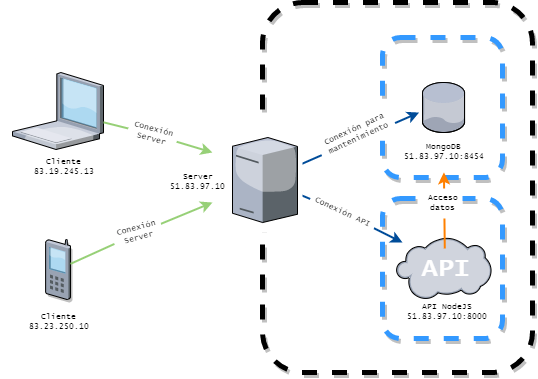

The diagram above was exported from draw.io. Its source (the exported page's mxGraphModel, read from the mxfile embedded in the PNG):
<mxGraphModel dx="548" dy="333" grid="1" gridSize="10" guides="1" tooltips="1" connect="1" arrows="1" fold="1" page="1" pageScale="1" pageWidth="850" pageHeight="1100" background="none" math="0" shadow="0">
  <root>
    <mxCell id="0" />
    <mxCell id="1" parent="0" />
    <mxCell id="fD3LO_Pg_agouGAz1HaD-34" style="edgeStyle=none;orthogonalLoop=1;jettySize=auto;html=1;rounded=1;shadow=0;sketch=0;strokeWidth=2;strokeColor=#97D077;startArrow=none;" edge="1" parent="1" source="fD3LO_Pg_agouGAz1HaD-63">
      <mxGeometry relative="1" as="geometry">
        <mxPoint x="279.9999999999999" y="480.0000000000001" as="targetPoint" />
      </mxGeometry>
    </mxCell>
    <mxCell id="fD3LO_Pg_agouGAz1HaD-35" style="edgeStyle=none;orthogonalLoop=1;jettySize=auto;html=1;rounded=1;shadow=0;sketch=0;strokeWidth=2;strokeColor=#97D077;startArrow=none;" edge="1" parent="1" source="fD3LO_Pg_agouGAz1HaD-65">
      <mxGeometry relative="1" as="geometry">
        <mxPoint x="279.9999999999999" y="530.0000000000001" as="targetPoint" />
        <mxPoint x="171.0000000000001" y="571.2718446601943" as="sourcePoint" />
      </mxGeometry>
    </mxCell>
    <mxCell id="fD3LO_Pg_agouGAz1HaD-33" value="" style="rounded=1;whiteSpace=wrap;html=1;dashed=1;sketch=0;strokeColor=#000000;strokeWidth=5;fillColor=none;glass=0;shadow=1;" vertex="1" parent="1">
      <mxGeometry x="330" y="330" width="270" height="370" as="geometry" />
    </mxCell>
    <mxCell id="fD3LO_Pg_agouGAz1HaD-29" value="" style="verticalLabelPosition=bottom;sketch=0;aspect=fixed;html=1;verticalAlign=top;strokeColor=none;align=center;outlineConnect=0;shape=mxgraph.citrix.database;" vertex="1" parent="1">
      <mxGeometry x="490" y="410" width="42.5" height="50" as="geometry" />
    </mxCell>
    <mxCell id="fD3LO_Pg_agouGAz1HaD-30" value="" style="verticalLabelPosition=bottom;sketch=0;aspect=fixed;html=1;verticalAlign=top;strokeColor=none;align=center;outlineConnect=0;shape=mxgraph.citrix.cloud;" vertex="1" parent="1">
      <mxGeometry x="463.75" y="565" width="95" height="62" as="geometry" />
    </mxCell>
    <mxCell id="fD3LO_Pg_agouGAz1HaD-31" value="" style="rounded=1;whiteSpace=wrap;html=1;sketch=0;fillColor=none;dashed=1;strokeColor=#3399FF;strokeWidth=5;shadow=1;" vertex="1" parent="1">
      <mxGeometry x="450" y="365" width="120" height="140" as="geometry" />
    </mxCell>
    <mxCell id="fD3LO_Pg_agouGAz1HaD-32" value="" style="rounded=1;whiteSpace=wrap;html=1;sketch=0;fillColor=none;dashed=1;strokeColor=#3399FF;strokeWidth=5;shadow=1;" vertex="1" parent="1">
      <mxGeometry x="450" y="526" width="120" height="140" as="geometry" />
    </mxCell>
    <mxCell id="fD3LO_Pg_agouGAz1HaD-41" style="edgeStyle=none;orthogonalLoop=1;jettySize=auto;html=1;entryX=0.305;entryY=0.536;entryDx=0;entryDy=0;entryPerimeter=0;rounded=1;shadow=0;sketch=0;strokeWidth=2;fillColor=#dae8fc;strokeColor=#004C99;" edge="1" parent="1" source="fD3LO_Pg_agouGAz1HaD-28" target="fD3LO_Pg_agouGAz1HaD-31">
      <mxGeometry relative="1" as="geometry" />
    </mxCell>
    <mxCell id="fD3LO_Pg_agouGAz1HaD-43" style="edgeStyle=none;orthogonalLoop=1;jettySize=auto;html=1;rounded=1;shadow=0;sketch=0;strokeWidth=2;startArrow=none;fillColor=#dae8fc;strokeColor=#004C99;" edge="1" parent="1" source="fD3LO_Pg_agouGAz1HaD-55">
      <mxGeometry relative="1" as="geometry">
        <mxPoint x="364.9999999999999" y="533.8009691629957" as="sourcePoint" />
        <mxPoint x="470" y="570" as="targetPoint" />
      </mxGeometry>
    </mxCell>
    <mxCell id="fD3LO_Pg_agouGAz1HaD-44" value="API" style="text;html=1;resizable=0;autosize=1;align=center;verticalAlign=middle;points=[];fillColor=none;strokeColor=none;rounded=0;shadow=1;glass=0;dashed=1;sketch=0;fontSize=26;fontColor=#FFFFFF;fontStyle=1;fontFamily=Lucida Console;" vertex="1" parent="1">
      <mxGeometry x="482.5" y="576" width="60" height="40" as="geometry" />
    </mxCell>
    <mxCell id="fD3LO_Pg_agouGAz1HaD-45" value="Cliente&lt;br&gt;83.19.245.13" style="text;html=1;resizable=0;autosize=1;align=center;verticalAlign=middle;points=[];fillColor=none;strokeColor=none;rounded=0;shadow=1;glass=0;dashed=1;sketch=0;fontFamily=Lucida Console;fontSize=8;fontColor=#000000;rotation=0;" vertex="1" parent="1">
      <mxGeometry x="96" y="480" width="70" height="30" as="geometry" />
    </mxCell>
    <mxCell id="fD3LO_Pg_agouGAz1HaD-46" value="Cliente&lt;br&gt;83.23.250.10" style="text;html=1;resizable=0;autosize=1;align=center;verticalAlign=middle;points=[];fillColor=none;strokeColor=none;rounded=0;shadow=1;glass=0;dashed=1;sketch=0;fontFamily=Lucida Console;fontSize=8;fontColor=#000000;rotation=0;" vertex="1" parent="1">
      <mxGeometry x="90.5" y="635" width="70" height="30" as="geometry" />
    </mxCell>
    <mxCell id="fD3LO_Pg_agouGAz1HaD-68" style="edgeStyle=none;rounded=1;sketch=0;orthogonalLoop=1;jettySize=auto;html=1;shadow=0;fontFamily=Lucida Console;fontSize=8;fontColor=none;strokeColor=#FF8000;strokeWidth=2;" edge="1" parent="1" source="fD3LO_Pg_agouGAz1HaD-47" target="fD3LO_Pg_agouGAz1HaD-28">
      <mxGeometry relative="1" as="geometry" />
    </mxCell>
    <mxCell id="fD3LO_Pg_agouGAz1HaD-47" value="Server&lt;br&gt;51.83.97.10" style="text;html=1;resizable=0;autosize=1;align=center;verticalAlign=middle;points=[];fillColor=none;strokeColor=none;rounded=0;shadow=1;glass=0;dashed=1;sketch=0;fontFamily=Lucida Console;fontSize=8;fontColor=#000000;rotation=0;" vertex="1" parent="1">
      <mxGeometry x="230" y="495" width="70" height="30" as="geometry" />
    </mxCell>
    <mxCell id="fD3LO_Pg_agouGAz1HaD-49" value="MongoDB&lt;br&gt;51.83.97.10:8454" style="text;html=1;resizable=0;autosize=1;align=center;verticalAlign=middle;points=[];fillColor=none;strokeColor=none;rounded=0;shadow=1;glass=0;dashed=1;sketch=0;fontFamily=Lucida Console;fontSize=8;fontColor=#000000;rotation=0;" vertex="1" parent="1">
      <mxGeometry x="466.25" y="465" width="90" height="30" as="geometry" />
    </mxCell>
    <mxCell id="fD3LO_Pg_agouGAz1HaD-50" value="API NodeJS&lt;br&gt;51.83.97.10:8000" style="text;html=1;resizable=0;autosize=1;align=center;verticalAlign=middle;points=[];fillColor=none;strokeColor=none;rounded=0;shadow=1;glass=0;dashed=1;sketch=0;fontFamily=Lucida Console;fontSize=8;fontColor=#000000;rotation=0;" vertex="1" parent="1">
      <mxGeometry x="468.75" y="625" width="90" height="30" as="geometry" />
    </mxCell>
    <mxCell id="fD3LO_Pg_agouGAz1HaD-51" value="Conexión para&lt;br&gt;mantenimiento" style="text;html=1;resizable=0;autosize=1;align=center;verticalAlign=middle;points=[];fillColor=default;strokeColor=none;rounded=0;shadow=0;glass=0;dashed=1;sketch=0;fontFamily=Lucida Console;fontSize=8;fontColor=#000000;rotation=-25;labelBackgroundColor=default;fontStyle=0" vertex="1" parent="1">
      <mxGeometry x="383.75" y="447" width="80" height="30" as="geometry" />
    </mxCell>
    <mxCell id="fD3LO_Pg_agouGAz1HaD-53" style="edgeStyle=none;rounded=1;sketch=0;orthogonalLoop=1;jettySize=auto;html=1;entryX=0.502;entryY=1.161;entryDx=0;entryDy=0;entryPerimeter=0;shadow=0;fontFamily=Lucida Console;fontSize=8;fontColor=#000000;strokeWidth=2;strokeColor=#FF8000;" edge="1" parent="1" source="fD3LO_Pg_agouGAz1HaD-44" target="fD3LO_Pg_agouGAz1HaD-49">
      <mxGeometry relative="1" as="geometry" />
    </mxCell>
    <mxCell id="fD3LO_Pg_agouGAz1HaD-56" value="Acceso&lt;br&gt;datos" style="text;html=1;resizable=0;autosize=1;align=center;verticalAlign=middle;points=[];fillColor=default;strokeColor=none;rounded=0;shadow=0;glass=0;dashed=1;sketch=0;fontFamily=Lucida Console;fontSize=8;fontColor=#000000;rotation=0;labelBackgroundColor=default;fontStyle=0" vertex="1" parent="1">
      <mxGeometry x="490" y="516" width="40" height="30" as="geometry" />
    </mxCell>
    <mxCell id="fD3LO_Pg_agouGAz1HaD-55" value="Conexión API" style="text;html=1;resizable=0;autosize=1;align=center;verticalAlign=middle;points=[];fillColor=default;strokeColor=none;rounded=0;shadow=0;glass=0;dashed=1;sketch=0;fontFamily=Lucida Console;fontSize=8;fontColor=#000000;rotation=25;labelBackgroundColor=default;fontStyle=0" vertex="1" parent="1">
      <mxGeometry x="375" y="530" width="70" height="20" as="geometry" />
    </mxCell>
    <mxCell id="fD3LO_Pg_agouGAz1HaD-58" value="" style="edgeStyle=none;orthogonalLoop=1;jettySize=auto;html=1;rounded=1;shadow=0;sketch=0;strokeWidth=2;endArrow=none;fillColor=#dae8fc;strokeColor=#004C99;" edge="1" parent="1" source="fD3LO_Pg_agouGAz1HaD-28" target="fD3LO_Pg_agouGAz1HaD-55">
      <mxGeometry relative="1" as="geometry">
        <mxPoint x="365.0000000000001" y="522.2727272727273" as="sourcePoint" />
        <mxPoint x="470" y="570" as="targetPoint" />
      </mxGeometry>
    </mxCell>
    <mxCell id="fD3LO_Pg_agouGAz1HaD-60" value="" style="rounded=0;whiteSpace=wrap;html=1;shadow=0;glass=0;labelBackgroundColor=default;sketch=0;fontFamily=Lucida Console;fontSize=8;fontColor=none;strokeColor=none;strokeWidth=5;fillColor=default;noLabel=1;" vertex="1" parent="1">
      <mxGeometry x="300" y="450" width="70" height="110" as="geometry" />
    </mxCell>
    <mxCell id="fD3LO_Pg_agouGAz1HaD-28" value="" style="verticalLabelPosition=bottom;sketch=0;aspect=fixed;html=1;verticalAlign=top;strokeColor=none;align=center;outlineConnect=0;shape=mxgraph.citrix.license_server;labelBackgroundColor=default;" vertex="1" parent="1">
      <mxGeometry x="300" y="465" width="65" height="85" as="geometry" />
    </mxCell>
    <mxCell id="fD3LO_Pg_agouGAz1HaD-61" value="" style="rounded=0;whiteSpace=wrap;html=1;shadow=0;glass=0;labelBackgroundColor=default;sketch=0;fontFamily=Lucida Console;fontSize=8;fontColor=none;strokeColor=none;strokeWidth=5;fillColor=default;noLabel=1;" vertex="1" parent="1">
      <mxGeometry x="100" y="550" width="50" height="90" as="geometry" />
    </mxCell>
    <mxCell id="fD3LO_Pg_agouGAz1HaD-54" value="" style="verticalLabelPosition=bottom;sketch=0;aspect=fixed;html=1;verticalAlign=top;strokeColor=none;align=center;outlineConnect=0;shape=mxgraph.citrix.cell_phone;shadow=1;glass=0;fontFamily=Lucida Console;fontSize=8;fontColor=#000000;fillColor=none;" vertex="1" parent="1">
      <mxGeometry x="113" y="567" width="25" height="60" as="geometry" />
    </mxCell>
    <mxCell id="fD3LO_Pg_agouGAz1HaD-62" value="" style="rounded=0;whiteSpace=wrap;html=1;shadow=0;glass=0;labelBackgroundColor=default;sketch=0;fontFamily=Lucida Console;fontSize=8;fontColor=none;strokeColor=none;strokeWidth=5;fillColor=default;noLabel=1;" vertex="1" parent="1">
      <mxGeometry x="70" y="390" width="110" height="90" as="geometry" />
    </mxCell>
    <mxCell id="fD3LO_Pg_agouGAz1HaD-24" value="" style="verticalLabelPosition=bottom;sketch=0;aspect=fixed;html=1;verticalAlign=top;strokeColor=none;align=center;outlineConnect=0;shape=mxgraph.citrix.laptop_1;" vertex="1" parent="1">
      <mxGeometry x="80" y="400" width="91" height="77" as="geometry" />
    </mxCell>
    <mxCell id="fD3LO_Pg_agouGAz1HaD-63" value="Conexión&lt;br&gt;Server" style="text;html=1;resizable=0;autosize=1;align=center;verticalAlign=middle;points=[];fillColor=default;strokeColor=none;rounded=0;shadow=0;glass=0;dashed=1;sketch=0;fontFamily=Lucida Console;fontSize=8;fontColor=#000000;rotation=15;labelBackgroundColor=default;fontStyle=0" vertex="1" parent="1">
      <mxGeometry x="195" y="447" width="50" height="30" as="geometry" />
    </mxCell>
    <mxCell id="fD3LO_Pg_agouGAz1HaD-64" value="" style="edgeStyle=none;orthogonalLoop=1;jettySize=auto;html=1;rounded=1;shadow=0;sketch=0;strokeWidth=2;strokeColor=#97D077;endArrow=none;" edge="1" parent="1" source="fD3LO_Pg_agouGAz1HaD-24" target="fD3LO_Pg_agouGAz1HaD-63">
      <mxGeometry relative="1" as="geometry">
        <mxPoint x="280" y="480.0000000000001" as="targetPoint" />
        <mxPoint x="171" y="450.72168284789655" as="sourcePoint" />
      </mxGeometry>
    </mxCell>
    <mxCell id="fD3LO_Pg_agouGAz1HaD-65" value="Conexión&lt;br&gt;Server" style="text;html=1;resizable=0;autosize=1;align=center;verticalAlign=middle;points=[];fillColor=default;strokeColor=none;rounded=0;shadow=0;glass=0;dashed=1;sketch=0;fontFamily=Lucida Console;fontSize=8;fontColor=#000000;rotation=-15;labelBackgroundColor=default;fontStyle=0" vertex="1" parent="1">
      <mxGeometry x="180" y="546" width="50" height="30" as="geometry" />
    </mxCell>
    <mxCell id="fD3LO_Pg_agouGAz1HaD-66" value="" style="edgeStyle=none;orthogonalLoop=1;jettySize=auto;html=1;rounded=1;shadow=0;sketch=0;strokeWidth=2;strokeColor=#97D077;endArrow=none;" edge="1" parent="1" source="fD3LO_Pg_agouGAz1HaD-54" target="fD3LO_Pg_agouGAz1HaD-65">
      <mxGeometry relative="1" as="geometry">
        <mxPoint x="279.9999999999999" y="530.0000000000001" as="targetPoint" />
        <mxPoint x="138" y="591.57928802589" as="sourcePoint" />
      </mxGeometry>
    </mxCell>
  </root>
</mxGraphModel>